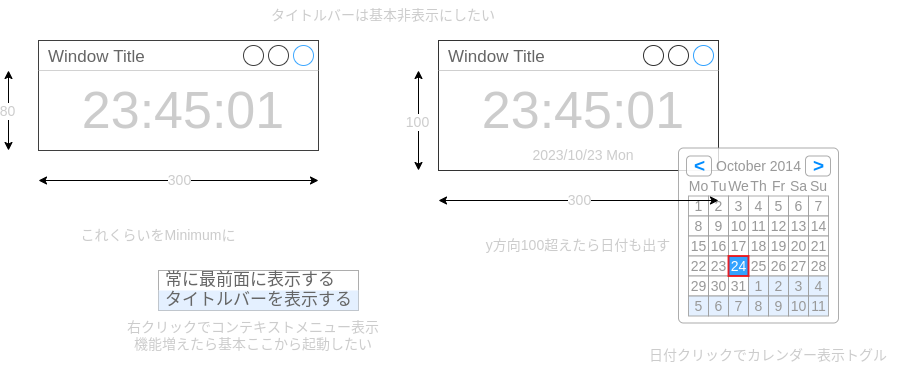

The diagram above was exported from draw.io. Its source (the exported page's mxGraphModel, read from the mxfile embedded in the PNG):
<mxGraphModel dx="1333" dy="355" grid="1" gridSize="10" guides="1" tooltips="1" connect="1" arrows="1" fold="1" page="1" pageScale="1" pageWidth="1169" pageHeight="827" math="0" shadow="0">
  <root>
    <mxCell id="0" />
    <mxCell id="1" style="" parent="0" />
    <mxCell id="2" value="Window Title" style="strokeWidth=1;shadow=0;dashed=0;align=center;html=1;shape=mxgraph.mockup.containers.window;align=left;verticalAlign=top;spacingLeft=8;strokeColor2=#008cff;strokeColor3=#c4c4c4;fontColor=#666666;mainText=;fontSize=17;labelBackgroundColor=none;opacity=75;" vertex="1" parent="1">
      <mxGeometry x="160" y="50" width="280" height="110" as="geometry" />
    </mxCell>
    <mxCell id="6" value="Window Title" style="strokeWidth=1;shadow=0;dashed=0;align=center;html=1;shape=mxgraph.mockup.containers.window;align=left;verticalAlign=top;spacingLeft=8;strokeColor2=#008cff;strokeColor3=#c4c4c4;fontColor=#666666;mainText=;fontSize=17;labelBackgroundColor=none;opacity=80;" vertex="1" parent="1">
      <mxGeometry x="560" y="50" width="280" height="130" as="geometry" />
    </mxCell>
    <mxCell id="3" value="名称未設定レイヤ" parent="0" />
    <mxCell id="5" value="23:45:01" style="text;html=1;strokeColor=none;fillColor=none;align=center;verticalAlign=middle;whiteSpace=wrap;rounded=0;fontSize=52;fontColor=#CCCCCC;" vertex="1" parent="3">
      <mxGeometry x="220" y="90" width="170" height="60" as="geometry" />
    </mxCell>
    <mxCell id="7" value="23:45:01" style="text;html=1;strokeColor=none;fillColor=none;align=center;verticalAlign=middle;whiteSpace=wrap;rounded=0;fontSize=52;fontColor=#CCCCCC;" vertex="1" parent="3">
      <mxGeometry x="620" y="90" width="170" height="60" as="geometry" />
    </mxCell>
    <mxCell id="8" value="2023/10/23 Mon" style="text;html=1;strokeColor=none;fillColor=none;align=center;verticalAlign=middle;whiteSpace=wrap;rounded=0;fontSize=14;fontColor=#CCCCCC;" vertex="1" parent="3">
      <mxGeometry x="620" y="150" width="170" height="30" as="geometry" />
    </mxCell>
    <mxCell id="74" value="" style="strokeWidth=1;shadow=0;dashed=0;align=center;html=1;shape=mxgraph.mockup.forms.rrect;rSize=5;strokeColor=#999999;fillColor=#ffffff;fontSize=14;fontColor=#CCCCCC;opacity=80;" vertex="1" parent="3">
      <mxGeometry x="800" y="157.5" width="160" height="175" as="geometry" />
    </mxCell>
    <mxCell id="75" value="October 2014" style="strokeWidth=1;shadow=0;dashed=0;align=center;html=1;shape=mxgraph.mockup.forms.anchor;fontColor=#999999;fontSize=14;opacity=80;" vertex="1" parent="74">
      <mxGeometry x="30" y="8" width="100" height="20" as="geometry" />
    </mxCell>
    <mxCell id="76" value="&lt;" style="strokeWidth=1;shadow=0;dashed=0;align=center;html=1;shape=mxgraph.mockup.forms.rrect;rSize=4;strokeColor=#999999;fontColor=#008cff;fontSize=19;fontStyle=1;opacity=80;" vertex="1" parent="74">
      <mxGeometry x="8" y="8" width="25" height="20" as="geometry" />
    </mxCell>
    <mxCell id="77" value="&gt;" style="strokeWidth=1;shadow=0;dashed=0;align=center;html=1;shape=mxgraph.mockup.forms.rrect;rSize=4;strokeColor=#999999;fontColor=#008cff;fontSize=19;fontStyle=1;opacity=80;" vertex="1" parent="74">
      <mxGeometry x="127" y="8" width="25" height="20" as="geometry" />
    </mxCell>
    <mxCell id="78" value="Mo" style="strokeWidth=1;shadow=0;dashed=0;align=center;html=1;shape=mxgraph.mockup.forms.anchor;fontColor=#999999;fontSize=14;opacity=80;" vertex="1" parent="74">
      <mxGeometry x="10" y="28" width="20" height="20" as="geometry" />
    </mxCell>
    <mxCell id="79" value="Tu" style="strokeWidth=1;shadow=0;dashed=0;align=center;html=1;shape=mxgraph.mockup.forms.anchor;fontColor=#999999;fontSize=14;opacity=80;" vertex="1" parent="74">
      <mxGeometry x="30" y="28" width="20" height="20" as="geometry" />
    </mxCell>
    <mxCell id="80" value="We" style="strokeWidth=1;shadow=0;dashed=0;align=center;html=1;shape=mxgraph.mockup.forms.anchor;fontColor=#999999;fontSize=14;opacity=80;" vertex="1" parent="74">
      <mxGeometry x="50" y="28" width="20" height="20" as="geometry" />
    </mxCell>
    <mxCell id="81" value="Th" style="strokeWidth=1;shadow=0;dashed=0;align=center;html=1;shape=mxgraph.mockup.forms.anchor;fontColor=#999999;fontSize=14;opacity=80;" vertex="1" parent="74">
      <mxGeometry x="70" y="28" width="20" height="20" as="geometry" />
    </mxCell>
    <mxCell id="82" value="Fr" style="strokeWidth=1;shadow=0;dashed=0;align=center;html=1;shape=mxgraph.mockup.forms.anchor;fontColor=#999999;fontSize=14;opacity=80;" vertex="1" parent="74">
      <mxGeometry x="90" y="28" width="20" height="20" as="geometry" />
    </mxCell>
    <mxCell id="83" value="Sa" style="strokeWidth=1;shadow=0;dashed=0;align=center;html=1;shape=mxgraph.mockup.forms.anchor;fontColor=#999999;fontSize=14;opacity=80;" vertex="1" parent="74">
      <mxGeometry x="110" y="28" width="20" height="20" as="geometry" />
    </mxCell>
    <mxCell id="84" value="Su" style="strokeWidth=1;shadow=0;dashed=0;align=center;html=1;shape=mxgraph.mockup.forms.anchor;fontColor=#999999;fontSize=14;opacity=80;" vertex="1" parent="74">
      <mxGeometry x="130" y="28" width="20" height="20" as="geometry" />
    </mxCell>
    <mxCell id="85" value="1" style="strokeWidth=1;shadow=0;dashed=0;align=center;html=1;shape=mxgraph.mockup.forms.rrect;rSize=0;strokeColor=#999999;fontColor=#999999;fontSize=14;opacity=80;" vertex="1" parent="74">
      <mxGeometry x="10" y="48" width="20" height="20" as="geometry" />
    </mxCell>
    <mxCell id="86" value="2" style="strokeWidth=1;shadow=0;dashed=0;align=center;html=1;shape=mxgraph.mockup.forms.rrect;rSize=0;strokeColor=#999999;fontColor=#999999;fontSize=14;opacity=80;" vertex="1" parent="74">
      <mxGeometry x="30" y="48" width="20" height="20" as="geometry" />
    </mxCell>
    <mxCell id="87" value="3" style="strokeWidth=1;shadow=0;dashed=0;align=center;html=1;shape=mxgraph.mockup.forms.rrect;rSize=0;strokeColor=#999999;fontColor=#999999;fontSize=14;opacity=80;" vertex="1" parent="74">
      <mxGeometry x="50" y="48" width="20" height="20" as="geometry" />
    </mxCell>
    <mxCell id="88" value="4" style="strokeWidth=1;shadow=0;dashed=0;align=center;html=1;shape=mxgraph.mockup.forms.rrect;rSize=0;strokeColor=#999999;fontColor=#999999;fontSize=14;opacity=80;" vertex="1" parent="74">
      <mxGeometry x="70" y="48" width="20" height="20" as="geometry" />
    </mxCell>
    <mxCell id="89" value="5" style="strokeWidth=1;shadow=0;dashed=0;align=center;html=1;shape=mxgraph.mockup.forms.rrect;rSize=0;strokeColor=#999999;fontColor=#999999;fontSize=14;opacity=80;" vertex="1" parent="74">
      <mxGeometry x="90" y="48" width="20" height="20" as="geometry" />
    </mxCell>
    <mxCell id="90" value="6" style="strokeWidth=1;shadow=0;dashed=0;align=center;html=1;shape=mxgraph.mockup.forms.rrect;rSize=0;strokeColor=#999999;fontColor=#999999;fontSize=14;opacity=80;" vertex="1" parent="74">
      <mxGeometry x="110" y="48" width="20" height="20" as="geometry" />
    </mxCell>
    <mxCell id="91" value="7" style="strokeWidth=1;shadow=0;dashed=0;align=center;html=1;shape=mxgraph.mockup.forms.rrect;rSize=0;strokeColor=#999999;fontColor=#999999;fontSize=14;opacity=80;" vertex="1" parent="74">
      <mxGeometry x="130" y="48" width="20" height="20" as="geometry" />
    </mxCell>
    <mxCell id="92" value="8" style="strokeWidth=1;shadow=0;dashed=0;align=center;html=1;shape=mxgraph.mockup.forms.rrect;rSize=0;strokeColor=#999999;fontColor=#999999;fontSize=14;opacity=80;" vertex="1" parent="74">
      <mxGeometry x="10" y="68" width="20" height="20" as="geometry" />
    </mxCell>
    <mxCell id="93" value="9" style="strokeWidth=1;shadow=0;dashed=0;align=center;html=1;shape=mxgraph.mockup.forms.rrect;rSize=0;strokeColor=#999999;fontColor=#999999;fontSize=14;opacity=80;" vertex="1" parent="74">
      <mxGeometry x="30" y="68" width="20" height="20" as="geometry" />
    </mxCell>
    <mxCell id="94" value="10" style="strokeWidth=1;shadow=0;dashed=0;align=center;html=1;shape=mxgraph.mockup.forms.rrect;rSize=0;strokeColor=#999999;fontColor=#999999;fontSize=14;opacity=80;" vertex="1" parent="74">
      <mxGeometry x="50" y="68" width="20" height="20" as="geometry" />
    </mxCell>
    <mxCell id="95" value="11" style="strokeWidth=1;shadow=0;dashed=0;align=center;html=1;shape=mxgraph.mockup.forms.rrect;rSize=0;strokeColor=#999999;fontColor=#999999;fontSize=14;opacity=80;" vertex="1" parent="74">
      <mxGeometry x="70" y="68" width="20" height="20" as="geometry" />
    </mxCell>
    <mxCell id="96" value="12" style="strokeWidth=1;shadow=0;dashed=0;align=center;html=1;shape=mxgraph.mockup.forms.rrect;rSize=0;strokeColor=#999999;fontColor=#999999;fontSize=14;opacity=80;" vertex="1" parent="74">
      <mxGeometry x="90" y="68" width="20" height="20" as="geometry" />
    </mxCell>
    <mxCell id="97" value="13" style="strokeWidth=1;shadow=0;dashed=0;align=center;html=1;shape=mxgraph.mockup.forms.rrect;rSize=0;strokeColor=#999999;fontColor=#999999;fontSize=14;opacity=80;" vertex="1" parent="74">
      <mxGeometry x="110" y="68" width="20" height="20" as="geometry" />
    </mxCell>
    <mxCell id="98" value="14" style="strokeWidth=1;shadow=0;dashed=0;align=center;html=1;shape=mxgraph.mockup.forms.rrect;rSize=0;strokeColor=#999999;fontColor=#999999;fontSize=14;opacity=80;" vertex="1" parent="74">
      <mxGeometry x="130" y="68" width="20" height="20" as="geometry" />
    </mxCell>
    <mxCell id="99" value="15" style="strokeWidth=1;shadow=0;dashed=0;align=center;html=1;shape=mxgraph.mockup.forms.rrect;rSize=0;strokeColor=#999999;fontColor=#999999;fontSize=14;opacity=80;" vertex="1" parent="74">
      <mxGeometry x="10" y="88" width="20" height="20" as="geometry" />
    </mxCell>
    <mxCell id="100" value="16" style="strokeWidth=1;shadow=0;dashed=0;align=center;html=1;shape=mxgraph.mockup.forms.rrect;rSize=0;strokeColor=#999999;fontColor=#999999;fontSize=14;opacity=80;" vertex="1" parent="74">
      <mxGeometry x="30" y="88" width="20" height="20" as="geometry" />
    </mxCell>
    <mxCell id="101" value="17" style="strokeWidth=1;shadow=0;dashed=0;align=center;html=1;shape=mxgraph.mockup.forms.rrect;rSize=0;strokeColor=#999999;fontColor=#999999;fontSize=14;opacity=80;" vertex="1" parent="74">
      <mxGeometry x="50" y="88" width="20" height="20" as="geometry" />
    </mxCell>
    <mxCell id="102" value="18" style="strokeWidth=1;shadow=0;dashed=0;align=center;html=1;shape=mxgraph.mockup.forms.rrect;rSize=0;strokeColor=#999999;fontColor=#999999;fontSize=14;opacity=80;" vertex="1" parent="74">
      <mxGeometry x="70" y="88" width="20" height="20" as="geometry" />
    </mxCell>
    <mxCell id="103" value="19" style="strokeWidth=1;shadow=0;dashed=0;align=center;html=1;shape=mxgraph.mockup.forms.rrect;rSize=0;strokeColor=#999999;fontColor=#999999;fontSize=14;opacity=80;" vertex="1" parent="74">
      <mxGeometry x="90" y="88" width="20" height="20" as="geometry" />
    </mxCell>
    <mxCell id="104" value="20" style="strokeWidth=1;shadow=0;dashed=0;align=center;html=1;shape=mxgraph.mockup.forms.rrect;rSize=0;strokeColor=#999999;fontColor=#999999;fontSize=14;opacity=80;" vertex="1" parent="74">
      <mxGeometry x="110" y="88" width="20" height="20" as="geometry" />
    </mxCell>
    <mxCell id="105" value="21" style="strokeWidth=1;shadow=0;dashed=0;align=center;html=1;shape=mxgraph.mockup.forms.rrect;rSize=0;strokeColor=#999999;fontColor=#999999;fontSize=14;opacity=80;" vertex="1" parent="74">
      <mxGeometry x="130" y="88" width="20" height="20" as="geometry" />
    </mxCell>
    <mxCell id="106" value="22" style="strokeWidth=1;shadow=0;dashed=0;align=center;html=1;shape=mxgraph.mockup.forms.rrect;rSize=0;strokeColor=#999999;fontColor=#999999;fontSize=14;opacity=80;" vertex="1" parent="74">
      <mxGeometry x="10" y="108" width="20" height="20" as="geometry" />
    </mxCell>
    <mxCell id="107" value="23" style="strokeWidth=1;shadow=0;dashed=0;align=center;html=1;shape=mxgraph.mockup.forms.rrect;rSize=0;strokeColor=#999999;fontColor=#999999;fontSize=14;opacity=80;" vertex="1" parent="74">
      <mxGeometry x="30" y="108" width="20" height="20" as="geometry" />
    </mxCell>
    <mxCell id="108" value="25" style="strokeWidth=1;shadow=0;dashed=0;align=center;html=1;shape=mxgraph.mockup.forms.rrect;rSize=0;strokeColor=#999999;fontColor=#999999;fontSize=14;opacity=80;" vertex="1" parent="74">
      <mxGeometry x="70" y="108" width="20" height="20" as="geometry" />
    </mxCell>
    <mxCell id="109" value="26" style="strokeWidth=1;shadow=0;dashed=0;align=center;html=1;shape=mxgraph.mockup.forms.rrect;rSize=0;strokeColor=#999999;fontColor=#999999;fontSize=14;opacity=80;" vertex="1" parent="74">
      <mxGeometry x="90" y="108" width="20" height="20" as="geometry" />
    </mxCell>
    <mxCell id="110" value="27" style="strokeWidth=1;shadow=0;dashed=0;align=center;html=1;shape=mxgraph.mockup.forms.rrect;rSize=0;strokeColor=#999999;fontColor=#999999;fontSize=14;opacity=80;" vertex="1" parent="74">
      <mxGeometry x="110" y="108" width="20" height="20" as="geometry" />
    </mxCell>
    <mxCell id="111" value="28" style="strokeWidth=1;shadow=0;dashed=0;align=center;html=1;shape=mxgraph.mockup.forms.rrect;rSize=0;strokeColor=#999999;fontColor=#999999;fontSize=14;opacity=80;" vertex="1" parent="74">
      <mxGeometry x="130" y="108" width="20" height="20" as="geometry" />
    </mxCell>
    <mxCell id="112" value="29" style="strokeWidth=1;shadow=0;dashed=0;align=center;html=1;shape=mxgraph.mockup.forms.rrect;rSize=0;strokeColor=#999999;fontColor=#999999;fontSize=14;opacity=80;" vertex="1" parent="74">
      <mxGeometry x="10" y="128" width="20" height="20" as="geometry" />
    </mxCell>
    <mxCell id="113" value="30" style="strokeWidth=1;shadow=0;dashed=0;align=center;html=1;shape=mxgraph.mockup.forms.rrect;rSize=0;strokeColor=#999999;fontColor=#999999;fontSize=14;opacity=80;" vertex="1" parent="74">
      <mxGeometry x="30" y="128" width="20" height="20" as="geometry" />
    </mxCell>
    <mxCell id="114" value="31" style="strokeWidth=1;shadow=0;dashed=0;align=center;html=1;shape=mxgraph.mockup.forms.rrect;rSize=0;strokeColor=#999999;fontColor=#999999;fontSize=14;opacity=80;" vertex="1" parent="74">
      <mxGeometry x="50" y="128" width="20" height="20" as="geometry" />
    </mxCell>
    <mxCell id="115" value="1" style="strokeWidth=1;shadow=0;dashed=0;align=center;html=1;shape=mxgraph.mockup.forms.rrect;rSize=0;strokeColor=#999999;fontColor=#999999;fillColor=#ddeeff;fontSize=14;opacity=80;" vertex="1" parent="74">
      <mxGeometry x="70" y="128" width="20" height="20" as="geometry" />
    </mxCell>
    <mxCell id="116" value="2" style="strokeWidth=1;shadow=0;dashed=0;align=center;html=1;shape=mxgraph.mockup.forms.rrect;rSize=0;strokeColor=#999999;fontColor=#999999;fillColor=#ddeeff;fontSize=14;opacity=80;" vertex="1" parent="74">
      <mxGeometry x="90" y="128" width="20" height="20" as="geometry" />
    </mxCell>
    <mxCell id="117" value="3" style="strokeWidth=1;shadow=0;dashed=0;align=center;html=1;shape=mxgraph.mockup.forms.rrect;rSize=0;strokeColor=#999999;fontColor=#999999;fillColor=#ddeeff;fontSize=14;opacity=80;" vertex="1" parent="74">
      <mxGeometry x="110" y="128" width="20" height="20" as="geometry" />
    </mxCell>
    <mxCell id="118" value="4" style="strokeWidth=1;shadow=0;dashed=0;align=center;html=1;shape=mxgraph.mockup.forms.rrect;rSize=0;strokeColor=#999999;fontColor=#999999;fillColor=#ddeeff;fontSize=14;opacity=80;" vertex="1" parent="74">
      <mxGeometry x="130" y="128" width="20" height="20" as="geometry" />
    </mxCell>
    <mxCell id="119" value="5" style="strokeWidth=1;shadow=0;dashed=0;align=center;html=1;shape=mxgraph.mockup.forms.rrect;rSize=0;strokeColor=#999999;fontColor=#999999;fillColor=#ddeeff;fontSize=14;opacity=80;" vertex="1" parent="74">
      <mxGeometry x="10" y="148" width="20" height="20" as="geometry" />
    </mxCell>
    <mxCell id="120" value="6" style="strokeWidth=1;shadow=0;dashed=0;align=center;html=1;shape=mxgraph.mockup.forms.rrect;rSize=0;strokeColor=#999999;fontColor=#999999;fillColor=#ddeeff;fontSize=14;opacity=80;" vertex="1" parent="74">
      <mxGeometry x="30" y="148" width="20" height="20" as="geometry" />
    </mxCell>
    <mxCell id="121" value="7" style="strokeWidth=1;shadow=0;dashed=0;align=center;html=1;shape=mxgraph.mockup.forms.rrect;rSize=0;strokeColor=#999999;fontColor=#999999;fillColor=#ddeeff;fontSize=14;opacity=80;" vertex="1" parent="74">
      <mxGeometry x="50" y="148" width="20" height="20" as="geometry" />
    </mxCell>
    <mxCell id="122" value="8" style="strokeWidth=1;shadow=0;dashed=0;align=center;html=1;shape=mxgraph.mockup.forms.rrect;rSize=0;strokeColor=#999999;fontColor=#999999;fillColor=#ddeeff;fontSize=14;opacity=80;" vertex="1" parent="74">
      <mxGeometry x="70" y="148" width="20" height="20" as="geometry" />
    </mxCell>
    <mxCell id="123" value="9" style="strokeWidth=1;shadow=0;dashed=0;align=center;html=1;shape=mxgraph.mockup.forms.rrect;rSize=0;strokeColor=#999999;fontColor=#999999;fillColor=#ddeeff;fontSize=14;opacity=80;" vertex="1" parent="74">
      <mxGeometry x="90" y="148" width="20" height="20" as="geometry" />
    </mxCell>
    <mxCell id="124" value="10" style="strokeWidth=1;shadow=0;dashed=0;align=center;html=1;shape=mxgraph.mockup.forms.rrect;rSize=0;strokeColor=#999999;fontColor=#999999;fillColor=#ddeeff;fontSize=14;opacity=80;" vertex="1" parent="74">
      <mxGeometry x="110" y="148" width="20" height="20" as="geometry" />
    </mxCell>
    <mxCell id="125" value="11" style="strokeWidth=1;shadow=0;dashed=0;align=center;html=1;shape=mxgraph.mockup.forms.rrect;rSize=0;strokeColor=#999999;fontColor=#999999;fillColor=#ddeeff;fontSize=14;opacity=80;" vertex="1" parent="74">
      <mxGeometry x="130" y="148" width="20" height="20" as="geometry" />
    </mxCell>
    <mxCell id="126" value="24" style="strokeWidth=1;shadow=0;dashed=0;align=center;html=1;shape=mxgraph.mockup.forms.rrect;rSize=0;strokeColor=#ff0000;fontColor=#ffffff;strokeWidth=2;fillColor=#008cff;fontSize=14;opacity=80;" vertex="1" parent="74">
      <mxGeometry x="50" y="108" width="20" height="20" as="geometry" />
    </mxCell>
    <mxCell id="135" value="" style="strokeWidth=1;shadow=0;dashed=0;align=center;html=1;shape=mxgraph.mockup.forms.rrect;rSize=0;strokeColor=#999999;fillColor=#ffffff;fontSize=14;fontColor=#CCCCCC;opacity=80;" vertex="1" parent="3">
      <mxGeometry x="280" y="280" width="200" height="40" as="geometry" />
    </mxCell>
    <mxCell id="136" value="常に最前面に表示する" style="strokeWidth=1;shadow=0;dashed=0;align=center;html=1;shape=mxgraph.mockup.forms.anchor;fontSize=17;fontColor=#666666;align=left;spacingLeft=5;resizeWidth=1;opacity=80;" vertex="1" parent="135">
      <mxGeometry width="200" height="20" relative="1" as="geometry">
        <mxPoint as="offset" />
      </mxGeometry>
    </mxCell>
    <mxCell id="138" value="タイトルバーを表示する" style="strokeWidth=1;shadow=0;dashed=0;align=center;html=1;shape=mxgraph.mockup.forms.rrect;rSize=0;fontSize=17;fontColor=#666666;align=left;spacingLeft=5;fillColor=#ddeeff;strokeColor=none;resizeWidth=1;opacity=80;" vertex="1" parent="135">
      <mxGeometry width="200" height="20" relative="1" as="geometry">
        <mxPoint y="20" as="offset" />
      </mxGeometry>
    </mxCell>
    <mxCell id="9" value="名称未設定レイヤ" parent="0" />
    <mxCell id="10" value="" style="endArrow=classic;startArrow=classic;html=1;fontSize=14;fontColor=#CCCCCC;" edge="1" parent="9">
      <mxGeometry width="50" height="50" relative="1" as="geometry">
        <mxPoint x="160" y="190" as="sourcePoint" />
        <mxPoint x="440" y="190" as="targetPoint" />
      </mxGeometry>
    </mxCell>
    <mxCell id="11" value="300" style="edgeLabel;html=1;align=center;verticalAlign=middle;resizable=0;points=[];fontSize=14;fontColor=#CCCCCC;" vertex="1" connectable="0" parent="10">
      <mxGeometry x="0.1233" relative="1" as="geometry">
        <mxPoint x="-17" as="offset" />
      </mxGeometry>
    </mxCell>
    <mxCell id="12" value="" style="endArrow=classic;startArrow=classic;html=1;fontSize=14;fontColor=#CCCCCC;" edge="1" parent="9">
      <mxGeometry width="50" height="50" relative="1" as="geometry">
        <mxPoint x="130" y="160" as="sourcePoint" />
        <mxPoint x="130" y="80" as="targetPoint" />
      </mxGeometry>
    </mxCell>
    <mxCell id="13" value="80" style="edgeLabel;html=1;align=center;verticalAlign=middle;resizable=0;points=[];fontSize=14;fontColor=#CCCCCC;" vertex="1" connectable="0" parent="12">
      <mxGeometry x="-0.2048" y="1" relative="1" as="geometry">
        <mxPoint y="-8" as="offset" />
      </mxGeometry>
    </mxCell>
    <mxCell id="14" value="" style="endArrow=classic;startArrow=classic;html=1;fontSize=14;fontColor=#CCCCCC;" edge="1" parent="9">
      <mxGeometry width="50" height="50" relative="1" as="geometry">
        <mxPoint x="560" y="210" as="sourcePoint" />
        <mxPoint x="840" y="210" as="targetPoint" />
      </mxGeometry>
    </mxCell>
    <mxCell id="15" value="300" style="edgeLabel;html=1;align=center;verticalAlign=middle;resizable=0;points=[];fontSize=14;fontColor=#CCCCCC;" vertex="1" connectable="0" parent="14">
      <mxGeometry x="0.1233" relative="1" as="geometry">
        <mxPoint x="-17" as="offset" />
      </mxGeometry>
    </mxCell>
    <mxCell id="16" value="" style="endArrow=classic;startArrow=classic;html=1;fontSize=14;fontColor=#CCCCCC;" edge="1" parent="9">
      <mxGeometry width="50" height="50" relative="1" as="geometry">
        <mxPoint x="540" y="180" as="sourcePoint" />
        <mxPoint x="540" y="80" as="targetPoint" />
      </mxGeometry>
    </mxCell>
    <mxCell id="17" value="100" style="edgeLabel;html=1;align=center;verticalAlign=middle;resizable=0;points=[];fontSize=14;fontColor=#CCCCCC;" vertex="1" connectable="0" parent="16">
      <mxGeometry x="-0.2048" y="1" relative="1" as="geometry">
        <mxPoint y="-8" as="offset" />
      </mxGeometry>
    </mxCell>
    <mxCell id="18" value="これくらいをMinimumに" style="text;html=1;strokeColor=none;fillColor=none;align=center;verticalAlign=middle;whiteSpace=wrap;rounded=0;fontSize=14;fontColor=#CCCCCC;opacity=80;" vertex="1" parent="9">
      <mxGeometry x="200" y="230" width="160" height="30" as="geometry" />
    </mxCell>
    <mxCell id="19" value="y方向100超えたら日付も出す" style="text;html=1;strokeColor=none;fillColor=none;align=center;verticalAlign=middle;whiteSpace=wrap;rounded=0;fontSize=14;fontColor=#CCCCCC;opacity=80;" vertex="1" parent="9">
      <mxGeometry x="560" y="240" width="280" height="30" as="geometry" />
    </mxCell>
    <mxCell id="127" value="日付クリックでカレンダー表示トグル" style="text;html=1;strokeColor=none;fillColor=none;align=center;verticalAlign=middle;whiteSpace=wrap;rounded=0;fontSize=14;fontColor=#CCCCCC;opacity=80;" vertex="1" parent="9">
      <mxGeometry x="750" y="350" width="280" height="30" as="geometry" />
    </mxCell>
    <mxCell id="128" value="タイトルバーは基本非表示にしたい" style="text;html=1;strokeColor=none;fillColor=none;align=center;verticalAlign=middle;whiteSpace=wrap;rounded=0;fontSize=14;fontColor=#CCCCCC;opacity=80;" vertex="1" parent="9">
      <mxGeometry x="380" y="10" width="250" height="30" as="geometry" />
    </mxCell>
    <mxCell id="141" value="右クリックでコンテキストメニュー表示&lt;br&gt;機能増えたら基本ここから起動したい" style="text;html=1;strokeColor=none;fillColor=none;align=center;verticalAlign=middle;whiteSpace=wrap;rounded=0;fontSize=14;fontColor=#CCCCCC;opacity=80;" vertex="1" parent="9">
      <mxGeometry x="240" y="330" width="270" height="30" as="geometry" />
    </mxCell>
  </root>
</mxGraphModel>